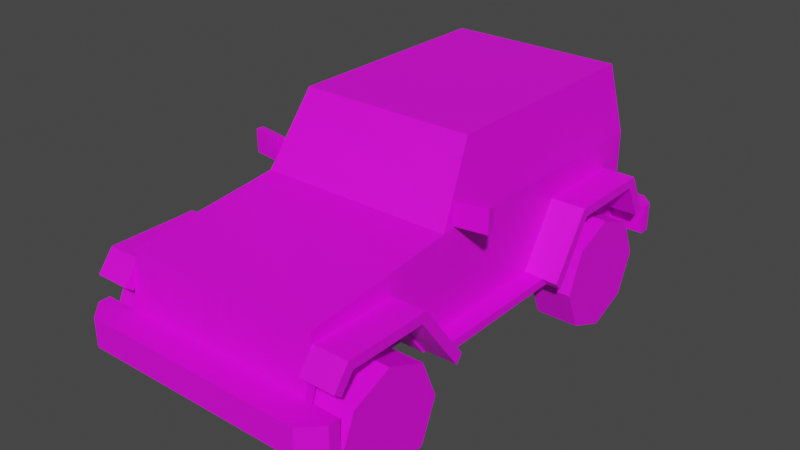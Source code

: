 # Source: Veh_SUV_03_Red.blend  (saved by Blender 2.90.8; exported with 4.5.12 LTS)
import bpy
from mathutils import Matrix  # noqa: F401  (used for matrix-valued properties, if any)

bpy.ops.wm.read_factory_settings(use_empty=True)
scene = bpy.context.scene
scene.name = 'Scene'

# ---- collections
col_collection = bpy.data.collections.new('Collection'); scene.collection.children.link(col_collection)

# ---- images (referenced by path relative to the original .blend; pixels are not part of the script)
import os
ASSET_DIR = os.environ.get("B2B_ASSET_DIR", "")  # directory of the original .blend (textures are referenced by path, not embedded)
HERE = os.path.dirname(os.path.abspath(__file__))  # packed textures are extracted next to this script under _unpacked/

def load_image(name, relpath, width, height, colorspace="sRGB"):
    """Load a texture the original file referenced (path relative to the .blend, or extracted next to this script)."""
    p = next((c for c in (os.path.join(HERE, relpath), os.path.join(ASSET_DIR, relpath)) if relpath and os.path.exists(c)), "")
    if p:
        img = bpy.data.images.load(p, check_existing=True)
        img.name = name
    else:  # same state as the original file: an image datablock whose file is absent (Cycles renders it pink)
        img = bpy.data.images.new(name, width, height)
        img.source = "FILE"
        img.filepath = "//" + (relpath or name)
    img.colorspace_settings.name = colorspace
    return img
img_city_vehicles_pallete_png = load_image('city_vehicles_pallete.png', 'city_vehicles_pallete.png', 1024, 1024, 'sRGB')

# ---- materials (node trees are filled in below, after node groups)
mat_material_001 = bpy.data.materials.new('Material.001')
mat_material_001.use_transparent_shadow = False

# ---- material node trees
mat_material_001.use_nodes = True; mat_material_001.node_tree.nodes.clear()
_N = mat_material_001.node_tree.nodes; _L = mat_material_001.node_tree.links
n0 = _N.new('ShaderNodeBsdfPrincipled'); n0.name = 'Principled BSDF'; n0.location = (10, 300)
n0.distribution = 'GGX'
n0.subsurface_method = 'BURLEY'
n0.inputs[3].default_value = 1.45
n0.inputs[27].default_value = (0.0, 0.0, 0.0, 1.0)
n0.inputs[28].default_value = 1.0
n1 = _N.new('ShaderNodeOutputMaterial'); n1.name = 'Material Output'; n1.location = (300, 300)
n2 = _N.new('ShaderNodeTexImage'); n2.name = 'Image Texture'; n2.location = (-331, 66)
n2.image = img_city_vehicles_pallete_png
n2.interpolation = 'Closest'
_L.new(n0.outputs[0], n1.inputs[0])
_L.new(n2.outputs[0], n0.inputs[0])
n1.is_active_output = True

# ---- world
world_world = bpy.data.worlds.new('World'); scene.world = world_world
world_world.use_nodes = True; world_world.node_tree.nodes.clear()
_N = world_world.node_tree.nodes; _L = world_world.node_tree.links
n0 = _N.new('ShaderNodeOutputWorld'); n0.name = 'World Output'; n0.location = (300, 300)
n1 = _N.new('ShaderNodeBackground'); n1.name = 'Background'; n1.location = (10, 300)
n1.inputs[0].default_value = (0.05088, 0.05088, 0.05088, 1.0)
_L.new(n1.outputs[0], n0.inputs[0])
n0.is_active_output = True
world_world.color = (0.05088, 0.05088, 0.05088)
world_world.use_sun_shadow = False
world_world.sun_shadow_jitter_overblur = 0.0

# ---- meshes
me_plane = bpy.data.meshes.new('Plane')
me_plane.from_pydata([(0.3329, 0.4029, 0.5672), (0.3329, -0.6639, 0.5672), (0.4412, -1.04, 0.6751), (0.4412, -1.076, 0.3014), (0.3991, 0.7483, 1.03), (0.4412, 0.9038, 0.3014), (0.4074, -0.335, 0.7731), (0.3685, -0.175, 1.034), (0.4368, 0.7739, 0.7772), (0.4412, 0.9038, 0.43), (0.4412, 1.01, 0.3014), (0.4412, 1.01, 0.43), (0.4412, -1.076, 0.4296), (0.4412, -1.208, 0.4296), (0.4412, -1.208, 0.3014), (0.5903, -1.076, 0.4296), (0.5903, -1.076, 0.3014), (0.5102, -1.208, 0.4296), (0.5903, -1.127, 0.4296), (0.5903, -1.127, 0.3014), (0.5102, -1.208, 0.3014), (0.238, -1.047, 0.6267), (0.238, -1.054, 0.5718), (0.2982, -1.061, 0.5349), (0.357, -1.055, 0.5706), (0.357, -1.047, 0.6299), (0.2982, -1.041, 0.6637), (0.4412, -0.6639, 0.5672), (0.3329, -0.4625, 0.3014), (0.4412, -0.4625, 0.3014), (0.3329, -1.076, 0.3014), (0.3329, 0.7387, 0.3014), (0.4412, 0.4029, 0.5672), (0.3329, 0.2316, 0.3014), (0.4412, 0.7387, 0.3014), (0.4412, 0.2316, 0.3014), (0.3329, 0.7387, 0.5088), (0.3329, 0.6803, 0.5672), (0.3329, -0.9549, 0.5672), (0.3329, -1.013, 0.5088), (0.4412, -1.013, 0.5088), (0.4412, -0.9549, 0.5672), (0.4412, 0.6803, 0.5672), (0.4412, 0.7387, 0.5088), (0.4412, 0.2204, 0.3014), (0.3991, 0.1906, 1.03), (0.4368, 0.1906, 0.7772), (0.3991, -0.1427, 1.03), (0.4368, -0.2978, 0.7772), (0.3947, -0.1594, 1.06), (0.4412, -0.3506, 0.7478), (0.3991, 0.2501, 1.03), (0.4368, 0.2501, 0.7772), (0.4068, 0.8992, 0.7772), (0.369, 0.8599, 1.03), (0.4412, 0.2204, 0.7478), (0.3947, 0.2204, 1.06), (0.4412, 0.9038, 0.7478), (0.3947, 0.8554, 1.06), (0.3211, -1.061, 0.5306), (0.2964, -1.065, 0.4919), (0.3211, -1.069, 0.474), (0.3471, -1.065, 0.4919), (0.5909, 0.9038, 0.3014), (0.5909, 0.9038, 0.43), (0.5333, 1.01, 0.3014), (0.5909, 0.9528, 0.3014), (0.5909, 0.9528, 0.43), (0.5333, 1.01, 0.43), (0.08427, -1.208, 0.4136), (0.08427, -1.208, 0.3199), (0.3471, -1.063, 0.5129), (0.2964, -1.063, 0.5129), (0.2069, -1.052, 0.5853), (0.02941, -1.041, 0.6624), (0.2069, -1.066, 0.4904), (0.2069, -1.041, 0.6624), (0.17, -1.041, 0.6624), (0.17, -1.05, 0.6027), (0.17, -1.066, 0.4904), (0.1464, -1.049, 0.6105), (0.1464, -1.066, 0.4904), (0.1464, -1.041, 0.6624), (0.1081, -1.046, 0.6282), (0.1081, -1.066, 0.4904), (0.1081, -1.041, 0.6624), (0.08423, -1.041, 0.6624), (0.08423, -1.045, 0.6386), (0.08423, -1.066, 0.4904), (0.0449, -1.041, 0.6624), (0.0449, -1.042, 0.6556), (0.0449, -1.067, 0.4904), (0.01791, -1.042, 0.6624), (0.01791, -1.067, 0.4904), (0.3933, 1.01, 0.4068), (0.3933, 1.01, 0.3254), (0.2744, 1.01, 0.3254), (0.2744, 1.01, 0.4068), (0.4064, 0.9038, 0.6869), (0.3118, 0.9038, 0.6869), (0.3118, 0.9038, 0.5597), (0.4064, 0.9038, 0.5597), (0.4064, 0.9038, 0.5906), (0.3118, 0.9038, 0.5906), (-0.3329, 0.4029, 0.5672), (-0.3329, -0.6639, 0.5672), (-0.4412, -1.04, 0.6751), (-0.4412, -1.076, 0.3014), (-0.3991, 0.7483, 1.03), (-0.4412, 0.9038, 0.3014), (-0.4074, -0.335, 0.7731), (-0.3685, -0.175, 1.034), (-0.4368, 0.7739, 0.7772), (0.0, -1.04, 0.6751), (0.0, -1.076, 0.3014), (0.0, 0.8554, 1.06), (0.0, 0.9038, 0.3014), (0.0, -0.3506, 0.7478), (0.0, -0.1594, 1.06), (0.0, 0.9038, 0.7478), (-0.4412, 0.9038, 0.43), (0.0, 0.9038, 0.43), (0.0, 1.01, 0.3014), (-0.4412, 1.01, 0.3014), (-0.4412, 1.01, 0.43), (0.0, 1.01, 0.43), (-0.4412, -1.076, 0.4296), (0.0, -1.076, 0.4296), (-0.4412, -1.208, 0.4296), (-0.4412, -1.208, 0.3014), (0.0, -1.208, 0.4296), (0.0, -1.208, 0.3014), (-0.5903, -1.076, 0.4296), (-0.5903, -1.076, 0.3014), (-0.5102, -1.208, 0.4296), (-0.5903, -1.127, 0.4296), (-0.5903, -1.127, 0.3014), (-0.5102, -1.208, 0.3014), (-0.238, -1.047, 0.6267), (-0.238, -1.054, 0.5718), (-0.2982, -1.061, 0.5349), (-0.357, -1.055, 0.5706), (-0.357, -1.047, 0.6299), (-0.2982, -1.041, 0.6637), (-0.4412, -0.6639, 0.5672), (-0.3329, -0.4625, 0.3014), (-0.4412, -0.4625, 0.3014), (-0.3329, -1.076, 0.3014), (-0.3329, 0.7387, 0.3014), (-0.4412, 0.4029, 0.5672), (-0.3329, 0.2316, 0.3014), (-0.4412, 0.7387, 0.3014), (-0.4412, 0.2316, 0.3014), (-0.3329, 0.7387, 0.5088), (-0.3329, 0.6803, 0.5672), (-0.3329, -0.9549, 0.5672), (-0.3329, -1.013, 0.5088), (-0.4412, -1.013, 0.5088), (-0.4412, -0.9549, 0.5672), (-0.4412, 0.6803, 0.5672), (-0.4412, 0.7387, 0.5088), (-0.4412, 0.2204, 0.3014), (-0.3991, 0.1906, 1.03), (-0.4368, 0.1906, 0.7772), (-0.3991, -0.1427, 1.03), (-0.4368, -0.2978, 0.7772), (0.0, -0.175, 1.034), (0.0, -0.335, 0.7731), (-0.3947, -0.1594, 1.06), (-0.4412, -0.3506, 0.7478), (-0.3991, 0.2501, 1.03), (-0.4368, 0.2501, 0.7772), (-0.4068, 0.8992, 0.7772), (-0.369, 0.8599, 1.03), (-0.4412, 0.2204, 0.7478), (-0.3947, 0.2204, 1.06), (-0.4412, 0.9038, 0.7478), (-0.3947, 0.8554, 1.06), (0.0, 0.8992, 0.7772), (0.0, 0.8599, 1.03), (-0.3211, -1.061, 0.5306), (-0.2964, -1.065, 0.4919), (-0.3211, -1.069, 0.474), (-0.3471, -1.065, 0.4919), (-0.5909, 0.9038, 0.3014), (-0.5909, 0.9038, 0.43), (-0.5333, 1.01, 0.3014), (-0.5909, 0.9528, 0.3014), (-0.5909, 0.9528, 0.43), (-0.5333, 1.01, 0.43), (0.0, -1.208, 0.4136), (0.0, -1.208, 0.3199), (-0.08427, -1.208, 0.4136), (-0.08427, -1.208, 0.3199), (-0.3471, -1.063, 0.5129), (-0.2964, -1.063, 0.5129), (0.0, -1.042, 0.6624), (0.0, -1.067, 0.4904), (-0.2069, -1.052, 0.5853), (-0.02941, -1.041, 0.6624), (-0.2069, -1.066, 0.4904), (-0.2069, -1.041, 0.6624), (-0.17, -1.041, 0.6624), (-0.17, -1.05, 0.6027), (-0.17, -1.066, 0.4904), (-0.1464, -1.049, 0.6105), (-0.1464, -1.066, 0.4904), (-0.1464, -1.041, 0.6624), (-0.1081, -1.046, 0.6282), (-0.1081, -1.066, 0.4904), (-0.1081, -1.041, 0.6624), (-0.08423, -1.041, 0.6624), (-0.08423, -1.045, 0.6386), (-0.08423, -1.066, 0.4904), (-0.0449, -1.041, 0.6624), (-0.0449, -1.042, 0.6556), (-0.0449, -1.067, 0.4904), (-0.01791, -1.042, 0.6624), (-0.01791, -1.067, 0.4904), (-0.4064, 0.9038, 0.6869), (-0.3118, 0.9038, 0.6869), (-0.3118, 0.9038, 0.5597), (-0.4064, 0.9038, 0.5597), (-0.4064, 0.9038, 0.5906), (-0.3118, 0.9038, 0.5906), (0.4414, -1.034, 0.6265), (0.5967, -1.034, 0.6265), (0.4414, -0.6427, 0.6265), (0.5967, -0.6427, 0.6265), (0.4414, -0.4387, 0.3553), (0.5284, -0.4354, 0.3531), (0.4414, -1.105, 0.5354), (0.5967, -1.105, 0.5354), (0.4414, 0.3696, 0.6265), (0.5967, 0.3696, 0.6265), (0.4414, 0.7646, 0.6265), (0.5967, 0.7646, 0.6265), (0.4414, 0.8587, 0.4446), (0.5967, 0.8587, 0.4446), (0.4414, 0.1981, 0.3585), (0.5284, 0.1946, 0.356), (0.5967, -0.4354, 0.3531), (0.5967, 0.1919, 0.356), (0.5326, 0.3696, 0.6265), (0.5326, -0.6427, 0.6265), (0.4414, -1.013, 0.584), (0.5967, -1.013, 0.584), (0.4414, -0.6639, 0.584), (0.5967, -0.6639, 0.584), (0.4414, -0.4598, 0.3127), (0.5284, -0.4631, 0.3148), (0.4414, -1.072, 0.5092), (0.5967, -1.072, 0.5092), (0.4414, 0.3929, 0.584), (0.5967, 0.3929, 0.584), (0.4414, 0.7387, 0.584), (0.5967, 0.7387, 0.584), (0.4414, 0.8209, 0.4251), (0.5967, 0.8209, 0.4251), (0.4414, 0.2214, 0.3161), (0.5284, 0.2249, 0.3187), (0.5967, -0.4631, 0.3148), (0.5967, 0.2249, 0.3187), (0.5326, 0.3929, 0.584), (0.5326, -0.6639, 0.584), (-0.4414, -1.034, 0.6265), (-0.5967, -1.034, 0.6265), (-0.4414, -0.6427, 0.6265), (-0.5967, -0.6427, 0.6265), (-0.4414, -0.4387, 0.3553), (-0.5284, -0.4354, 0.3531), (-0.4414, -1.105, 0.5354), (-0.5967, -1.105, 0.5354), (-0.4414, 0.3696, 0.6265), (-0.5967, 0.3696, 0.6265), (-0.4414, 0.7646, 0.6265), (-0.5967, 0.7646, 0.6265), (-0.4414, 0.8587, 0.4446), (-0.5967, 0.8587, 0.4446), (-0.4414, 0.1981, 0.3585), (-0.5284, 0.1946, 0.356), (-0.5967, -0.4354, 0.3531), (-0.5967, 0.1919, 0.356), (-0.5326, 0.3696, 0.6265), (-0.5326, -0.6427, 0.6265), (-0.4414, -1.013, 0.584), (-0.5967, -1.013, 0.584), (-0.4414, -0.6639, 0.584), (-0.5967, -0.6639, 0.584), (-0.4414, -0.4598, 0.3127), (-0.5284, -0.4631, 0.3148), (-0.4414, -1.072, 0.5092), (-0.5967, -1.072, 0.5092), (-0.4414, 0.3929, 0.584), (-0.5967, 0.3929, 0.584), (-0.4414, 0.7387, 0.584), (-0.5967, 0.7387, 0.584), (-0.4414, 0.8209, 0.4251), (-0.5967, 0.8209, 0.4251), (-0.4414, 0.2214, 0.3161), (-0.5284, 0.2249, 0.3187), (-0.5967, -0.4631, 0.3148), (-0.5967, 0.2249, 0.3187), (-0.5326, 0.3929, 0.584), (-0.5326, -0.6639, 0.584), (-0.09045, 0.8974, 0.552), (-0.09045, 0.8974, 0.7178), (-0.09045, 0.9191, 0.552), (-0.09045, 0.9191, 0.7178), (0.09045, 0.8974, 0.552), (0.09045, 0.8974, 0.7178), (0.09045, 0.9191, 0.552), (0.09045, 0.9191, 0.7178), (-6.795e-09, 1.074, 0.6177), (-0.2498, 0.9182, 0.6177), (-0.2498, 1.074, 0.6177), (-0.1766, 0.9182, 0.441), (-0.1766, 1.074, 0.441), (3.126e-08, 0.9182, 0.3679), (2.298e-08, 1.074, 0.3679), (0.1766, 0.9182, 0.441), (0.1766, 1.074, 0.441), (0.2498, 0.9182, 0.6177), (0.2498, 1.074, 0.6177), (0.1766, 0.9182, 0.7943), (0.1766, 1.074, 0.7943), (-2.036e-08, 0.9182, 0.8675), (-2.863e-08, 1.074, 0.8675), (-0.1766, 0.9182, 0.7943), (-0.1766, 1.074, 0.7943), (-1.846e-09, 0.9182, 0.6177), (-0.1028, 1.074, 0.5149), (-0.1454, 1.074, 0.6177), (6.147e-09, 1.074, 0.4723), (0.1028, 1.074, 0.5149), (0.1454, 1.074, 0.6177), (0.1028, 1.074, 0.7205), (-1.685e-08, 1.074, 0.7631), (-0.1028, 1.074, 0.7205), (0.444, -0.3021, 0.7639), (0.444, -0.3021, 0.8669), (0.4392, -0.2702, 0.7639), (0.4392, -0.2702, 0.8669), (0.5853, -0.2808, 0.7639), (0.5853, -0.2808, 0.8669), (0.5805, -0.2489, 0.7639), (0.5805, -0.2489, 0.8669), (-0.444, -0.3021, 0.7639), (-0.444, -0.3021, 0.8669), (-0.4392, -0.2702, 0.7639), (-0.4392, -0.2702, 0.8669), (-0.5853, -0.2808, 0.7639), (-0.5853, -0.2808, 0.8669), (-0.5805, -0.2489, 0.7639), (-0.5805, -0.2489, 0.8669)], [], [(5, 34, 31, 33, 35, 44, 29, 28, 30, 114, 116), (54, 53, 178, 179), (2, 50, 117, 113), (6, 7, 166, 167), (57, 9, 101, 102, 98, 99, 119), (49, 56, 58, 115, 118), (47, 48, 46, 45), (125, 11, 94, 97), (5, 116, 122, 10), (121, 9, 11, 125), (14, 13, 130, 190, 69, 70, 191, 131), (114, 30, 3, 14, 131), (12, 127, 130, 13), (12, 13, 17, 18, 15), (3, 12, 15, 16), (14, 3, 16, 19, 20), (16, 15, 18, 19), (17, 20, 19, 18), (13, 14, 20, 17), (113, 74, 89, 86, 85, 82, 77, 76, 73, 22, 21, 26, 25, 2), (26, 21, 22, 23, 24, 25), (27, 1, 28, 29), (41, 38, 1, 27), (2, 12, 3, 40, 41, 27, 29, 44, 55, 50), (28, 1, 38, 39, 30), (33, 0, 32, 35), (32, 0, 37, 42), (31, 36, 37, 0, 33), (30, 39, 40, 3), (42, 37, 36, 43), (40, 39, 38, 41), (43, 36, 31, 34), (55, 44, 35, 32, 42, 43, 34, 5, 9, 57), (51, 52, 8, 4), (7, 6, 50, 49), (6, 167, 117, 50), (166, 7, 49, 118), (48, 47, 49, 50), (47, 45, 56, 49), (46, 48, 50, 55), (45, 46, 55, 56), (4, 8, 57, 58), (8, 52, 55, 57), (51, 4, 58, 56), (52, 51, 56, 55), (53, 54, 58, 57), (54, 179, 115, 58), (178, 53, 57, 119), (127, 60, 72, 59, 71, 62, 12, 2, 25, 24, 23, 22, 73, 75, 79, 81, 84, 88, 91, 93, 197), (12, 62, 61, 60, 127), (61, 62, 71, 59, 72, 60), (5, 10, 65, 66, 63), (64, 63, 66, 67), (9, 5, 63, 64), (11, 9, 64, 67, 68), (65, 68, 67, 66), (10, 11, 68, 65), (191, 70, 69, 190), (197, 93, 92, 196), (196, 92, 74, 113), (73, 76, 77, 78), (78, 77, 82, 80), (78, 79, 75, 73), (80, 82, 85, 83), (80, 81, 79, 78), (83, 85, 86, 87), (83, 84, 81, 80), (87, 88, 84, 83), (87, 86, 89, 90), (90, 89, 74), (90, 91, 88, 87), (92, 93, 91, 90, 74), (119, 99, 103, 100, 101, 9, 121), (97, 94, 95, 96), (96, 95, 10, 122, 125, 97), (10, 95, 94, 11), (100, 103, 102, 101), (102, 103, 99, 98), (109, 116, 114, 147, 145, 146, 161, 152, 150, 148, 151), (173, 179, 178, 172), (106, 113, 117, 169), (110, 167, 166, 111), (176, 119, 220, 219, 223, 222, 120), (168, 118, 115, 177, 175), (164, 162, 163, 165), (109, 123, 122, 116), (121, 125, 124, 120), (129, 131, 191, 193, 192, 190, 130, 128), (114, 131, 129, 107, 147), (126, 128, 130, 127), (126, 132, 135, 134, 128), (107, 133, 132, 126), (129, 137, 136, 133, 107), (133, 136, 135, 132), (134, 135, 136, 137), (128, 134, 137, 129), (113, 106, 142, 143, 138, 139, 198, 201, 202, 207, 210, 211, 214, 199), (143, 142, 141, 140, 139, 138), (144, 146, 145, 105), (158, 144, 105, 155), (106, 169, 174, 161, 146, 144, 158, 157, 107, 126), (145, 147, 156, 155, 105), (150, 152, 149, 104), (149, 159, 154, 104), (148, 150, 104, 154, 153), (147, 107, 157, 156), (159, 160, 153, 154), (157, 158, 155, 156), (160, 151, 148, 153), (174, 176, 120, 109, 151, 160, 159, 149, 152, 161), (170, 108, 112, 171), (111, 168, 169, 110), (110, 169, 117, 167), (166, 118, 168, 111), (165, 169, 168, 164), (164, 168, 175, 162), (163, 174, 169, 165), (162, 175, 174, 163), (108, 177, 176, 112), (112, 176, 174, 171), (170, 175, 177, 108), (171, 174, 175, 170), (172, 176, 177, 173), (173, 177, 115, 179), (178, 119, 176, 172), (127, 197, 218, 216, 213, 209, 206, 204, 200, 198, 139, 140, 141, 142, 106, 126, 183, 194, 180, 195, 181), (126, 127, 181, 182, 183), (182, 181, 195, 180, 194, 183), (109, 184, 187, 186, 123), (185, 188, 187, 184), (120, 185, 184, 109), (124, 189, 188, 185, 120), (186, 187, 188, 189), (123, 186, 189, 124), (191, 190, 192, 193), (197, 196, 217, 218), (196, 113, 199, 217), (198, 203, 202, 201), (203, 205, 207, 202), (203, 198, 200, 204), (205, 208, 210, 207), (205, 203, 204, 206), (208, 212, 211, 210), (208, 205, 206, 209), (212, 208, 209, 213), (212, 215, 214, 211), (215, 199, 214), (215, 212, 213, 216), (217, 199, 215, 216, 218), (119, 121, 120, 222, 221, 224, 220), (123, 124, 125, 122), (221, 222, 223, 224), (223, 219, 220, 224), (225, 226, 228, 244, 227), (244, 228, 241, 230), (226, 225, 231, 232), (233, 243, 234, 236, 235), (235, 236, 238, 237), (243, 233, 239, 240), (230, 240, 239, 229), (234, 243, 240, 242), (227, 244, 230, 229), (245, 247, 264, 248, 246), (264, 250, 261, 248), (246, 252, 251, 245), (253, 255, 256, 254, 263), (255, 257, 258, 256), (263, 260, 259, 253), (250, 249, 259, 260), (254, 262, 260, 263), (247, 249, 250, 264), (225, 227, 247, 245), (228, 226, 246, 248), (230, 241, 261, 250), (227, 229, 249, 247), (232, 231, 251, 252), (231, 225, 245, 251), (226, 232, 252, 246), (233, 235, 255, 253), (236, 234, 254, 256), (237, 238, 258, 257), (238, 236, 256, 258), (235, 237, 257, 255), (239, 233, 253, 259), (234, 242, 262, 254), (240, 230, 250, 260), (229, 239, 259, 249), (241, 228, 248, 261), (242, 240, 260, 262), (265, 267, 284, 268, 266), (284, 270, 281, 268), (266, 272, 271, 265), (273, 275, 276, 274, 283), (275, 277, 278, 276), (283, 280, 279, 273), (270, 269, 279, 280), (274, 282, 280, 283), (267, 269, 270, 284), (285, 286, 288, 304, 287), (304, 288, 301, 290), (286, 285, 291, 292), (293, 303, 294, 296, 295), (295, 296, 298, 297), (303, 293, 299, 300), (290, 300, 299, 289), (294, 303, 300, 302), (287, 304, 290, 289), (265, 285, 287, 267), (268, 288, 286, 266), (270, 290, 301, 281), (267, 287, 289, 269), (272, 292, 291, 271), (271, 291, 285, 265), (266, 286, 292, 272), (273, 293, 295, 275), (276, 296, 294, 274), (277, 297, 298, 278), (278, 298, 296, 276), (275, 295, 297, 277), (279, 299, 293, 273), (274, 294, 302, 282), (280, 300, 290, 270), (269, 289, 299, 279), (281, 301, 288, 268), (282, 302, 300, 280), (305, 306, 308, 307), (311, 312, 310, 309), (307, 311, 309, 305), (312, 308, 306, 310), (313, 331, 332), (314, 315, 317, 316), (313, 333, 331), (316, 317, 319, 318), (313, 334, 333), (318, 319, 321, 320), (313, 335, 334), (320, 321, 323, 322), (313, 336, 335), (322, 323, 325, 324), (313, 337, 336), (324, 325, 327, 326), (313, 338, 337), (326, 327, 329, 328), (313, 332, 338), (328, 329, 315, 314), (328, 314, 330), (316, 318, 330), (326, 328, 330), (324, 326, 330), (314, 316, 330), (322, 324, 330), (320, 322, 330), (318, 320, 330), (332, 331, 317, 315), (331, 333, 319, 317), (333, 334, 321, 319), (334, 335, 323, 321), (335, 336, 325, 323), (336, 337, 327, 325), (337, 338, 329, 327), (338, 332, 315, 329), (339, 340, 342, 341), (341, 342, 346, 345), (345, 346, 344, 343), (343, 344, 340, 339), (341, 345, 343, 339), (346, 342, 340, 344), (347, 349, 350, 348), (349, 353, 354, 350), (353, 351, 352, 354), (351, 347, 348, 352), (349, 347, 351, 353), (354, 352, 348, 350)])
_uv = me_plane.uv_layers.new(name='UVMap')
_uv.uv.foreach_set('vector', [0.2491, 0.05353, 0.2491, 0.05402, 0.2488, 0.05402, 0.2488, 0.05552, 0.2491, 0.05552, 0.2491, 0.05555, 0.2491, 0.05757, 0.2488, 0.05757, 0.2488, 0.05938, 0.2478, 0.05938, 0.2478, 0.05353, 0.1097, 0.04039, 0.1107, 0.04023, 0.1107, 0.04194, 0.1097, 0.04194, 0.2509, 0.8839, 0.2552, 0.8839, 0.2552, 0.8867, 0.2509, 0.8867, 0.122, 0.04265, 0.1208, 0.04249, 0.1208, 0.04094, 0.122, 0.04094, 0.2405, 0.8854, 0.2425, 0.8854, 0.2417, 0.8856, 0.2415, 0.8856, 0.2409, 0.8856, 0.2409, 0.8862, 0.2405, 0.8882, 0.1482, 0.04871, 0.1482, 0.0453, 0.1482, 0.0396, 0.1518, 0.0396, 0.1518, 0.04871, 0.1178, 0.0347, 0.1189, 0.03405, 0.1189, 0.0361, 0.1178, 0.0361, 0.1548, 0.02856, 0.1548, 0.02603, 0.1549, 0.0263, 0.1549, 0.02699, 0.2491, 0.05353, 0.2478, 0.05353, 0.2478, 0.05322, 0.2491, 0.05322, 0.1561, 0.02889, 0.1561, 0.03143, 0.1555, 0.03143, 0.1555, 0.02889, 0.1544, 0.02616, 0.1524, 0.02616, 0.1524, 0.01925, 0.1527, 0.01925, 0.1527, 0.02057, 0.1541, 0.02057, 0.1541, 0.01925, 0.1544, 0.01925, 0.2478, 0.05938, 0.2488, 0.05938, 0.2491, 0.05938, 0.2491, 0.05977, 0.2478, 0.05977, 0.1524, 0.01359, 0.1524, 0.0205, 0.1504, 0.0205, 0.1504, 0.01359, 0.1524, 0.01359, 0.1504, 0.01359, 0.1504, 0.01251, 0.1516, 0.01125, 0.1524, 0.01125, 0.1486, 0.03796, 0.1492, 0.03796, 0.1492, 0.03872, 0.1486, 0.03872, 0.2491, 0.05977, 0.2491, 0.05938, 0.2495, 0.05938, 0.2495, 0.05953, 0.2493, 0.05977, 0.1591, 0.05307, 0.1571, 0.05307, 0.1571, 0.05226, 0.1591, 0.05226, 0.157, 0.05101, 0.159, 0.05101, 0.1591, 0.05226, 0.1571, 0.05226, 0.1524, 0.02616, 0.1544, 0.02616, 0.1544, 0.02724, 0.1524, 0.02724, 0.2425, 0.8882, 0.2426, 0.8884, 0.2426, 0.8885, 0.2426, 0.8887, 0.2426, 0.8889, 0.2426, 0.8891, 0.2426, 0.8893, 0.2426, 0.8895, 0.2431, 0.8895, 0.2431, 0.8897, 0.2428, 0.8897, 0.2426, 0.8901, 0.2428, 0.8904, 0.2425, 0.891, 0.9847, 0.5226, 0.9871, 0.5188, 0.9906, 0.5188, 0.993, 0.5226, 0.9907, 0.5264, 0.9869, 0.5264, 0.2574, 0.06537, 0.2571, 0.06537, 0.2571, 0.06467, 0.2574, 0.06467, 0.2515, 0.06388, 0.2518, 0.06388, 0.2518, 0.06474, 0.2515, 0.06474, 0.2531, 0.8718, 0.2547, 0.8715, 0.2555, 0.8715, 0.2542, 0.8719, 0.2538, 0.8723, 0.2538, 0.8741, 0.2555, 0.8754, 0.2555, 0.8797, 0.2527, 0.8797, 0.2527, 0.8761, 0.2567, 0.05907, 0.2559, 0.05847, 0.2559, 0.05761, 0.256, 0.05744, 0.2567, 0.05725, 0.2555, 0.0652, 0.2555, 0.0644, 0.2558, 0.0644, 0.2558, 0.0652, 0.2566, 0.06005, 0.2563, 0.06005, 0.2563, 0.05923, 0.2566, 0.05923, 0.2575, 0.06317, 0.2568, 0.06317, 0.2567, 0.063, 0.2567, 0.06218, 0.2575, 0.06167, 0.2509, 0.06447, 0.2509, 0.06509, 0.2506, 0.06509, 0.2506, 0.06447, 0.2566, 0.05923, 0.2563, 0.05923, 0.2563, 0.05907, 0.2566, 0.05907, 0.2506, 0.06509, 0.2509, 0.06509, 0.2509, 0.06527, 0.2506, 0.06527, 0.2578, 0.05725, 0.2575, 0.05725, 0.2575, 0.05665, 0.2578, 0.05665, 0.2527, 0.8797, 0.2555, 0.8797, 0.2555, 0.8797, 0.2538, 0.8808, 0.2538, 0.8825, 0.2542, 0.8829, 0.2555, 0.8829, 0.2555, 0.8839, 0.2547, 0.8839, 0.2527, 0.8839, 0.1178, 0.03635, 0.1189, 0.03635, 0.1189, 0.03855, 0.1178, 0.03844, 0.2554, 0.889, 0.2571, 0.8893, 0.2573, 0.8895, 0.2552, 0.8892, 0.2571, 0.8893, 0.2571, 0.8867, 0.2573, 0.8867, 0.2573, 0.8895, 0.2554, 0.8867, 0.2554, 0.889, 0.2552, 0.8892, 0.2552, 0.8867, 0.2525, 0.8764, 0.2509, 0.8774, 0.2507, 0.8773, 0.2527, 0.8761, 0.2509, 0.8774, 0.2509, 0.8795, 0.2507, 0.8797, 0.2507, 0.8773, 0.2525, 0.8795, 0.2525, 0.8764, 0.2527, 0.8761, 0.2527, 0.8797, 0.2509, 0.8795, 0.2525, 0.8795, 0.2527, 0.8797, 0.2507, 0.8797, 0.1553, 0.0382, 0.1576, 0.03843, 0.1578, 0.0396, 0.155, 0.03916, 0.1576, 0.03843, 0.1576, 0.03373, 0.1578, 0.03346, 0.1578, 0.0396, 0.1553, 0.03373, 0.1553, 0.0382, 0.155, 0.03916, 0.155, 0.03346, 0.1576, 0.03373, 0.1553, 0.03373, 0.155, 0.03346, 0.1578, 0.03346, 0.1401, 0.04204, 0.1379, 0.04238, 0.1376, 0.04215, 0.1404, 0.04173, 0.1379, 0.04238, 0.1379, 0.04569, 0.1376, 0.04569, 0.1376, 0.04215, 0.1401, 0.04569, 0.1401, 0.04204, 0.1404, 0.04173, 0.1404, 0.04569, 0.244, 0.8882, 0.2437, 0.89, 0.2435, 0.89, 0.2434, 0.8902, 0.2435, 0.8904, 0.2437, 0.8904, 0.244, 0.891, 0.2425, 0.891, 0.2428, 0.8904, 0.2432, 0.8904, 0.2434, 0.8901, 0.2431, 0.8897, 0.2431, 0.8895, 0.2437, 0.8895, 0.2437, 0.8893, 0.2437, 0.8891, 0.2437, 0.8889, 0.2437, 0.8887, 0.2437, 0.8885, 0.2437, 0.8883, 0.2437, 0.8882, 0.244, 0.891, 0.2437, 0.8904, 0.2438, 0.8902, 0.2437, 0.89, 0.244, 0.8882, 0.8767, 0.5825, 0.876, 0.5836, 0.8751, 0.5836, 0.8744, 0.5825, 0.8751, 0.5816, 0.876, 0.5816, 0.2491, 0.05353, 0.2491, 0.05322, 0.2494, 0.05322, 0.2495, 0.05339, 0.2495, 0.05353, 0.1575, 0.03902, 0.1575, 0.03828, 0.1578, 0.03828, 0.1578, 0.03902, 0.1443, 0.0491, 0.1435, 0.0491, 0.1435, 0.04824, 0.1443, 0.04824, 0.1555, 0.03143, 0.1561, 0.03143, 0.1561, 0.03229, 0.1559, 0.03229, 0.1555, 0.03196, 0.1581, 0.03829, 0.1581, 0.03903, 0.1578, 0.03902, 0.1578, 0.03828, 0.1555, 0.02603, 0.1548, 0.02603, 0.1548, 0.0255, 0.1555, 0.0255, 0.5101, 0.06491, 0.5101, 0.06647, 0.5084, 0.06647, 0.5084, 0.06491, 0.1241, 0.04577, 0.1241, 0.04663, 0.1158, 0.04663, 0.1158, 0.04577, 0.2426, 0.8882, 0.2426, 0.8883, 0.2426, 0.8884, 0.2425, 0.8882, 0.1195, 0.0557, 0.1158, 0.0557, 0.1158, 0.05393, 0.1187, 0.05393, 0.243, 0.8893, 0.2426, 0.8893, 0.2426, 0.8891, 0.2429, 0.8891, 0.1187, 0.05393, 0.1241, 0.05393, 0.1241, 0.0557, 0.1195, 0.0557, 0.1183, 0.0528, 0.1158, 0.0528, 0.1158, 0.05096, 0.1174, 0.05096, 0.2429, 0.8891, 0.2437, 0.8891, 0.2437, 0.8893, 0.243, 0.8893, 0.2428, 0.8889, 0.2426, 0.8889, 0.2426, 0.8887, 0.2427, 0.8887, 0.1174, 0.05096, 0.1241, 0.05096, 0.1241, 0.0528, 0.1183, 0.0528, 0.2427, 0.8887, 0.2437, 0.8887, 0.2437, 0.8889, 0.2428, 0.8889, 0.1169, 0.04981, 0.1158, 0.04981, 0.1158, 0.04793, 0.1161, 0.04793, 0.2426, 0.8885, 0.2426, 0.8885, 0.2426, 0.8884, 0.1161, 0.04793, 0.1241, 0.04793, 0.1241, 0.04981, 0.1169, 0.04981, 0.2426, 0.8883, 0.2437, 0.8883, 0.2437, 0.8885, 0.2426, 0.8885, 0.2426, 0.8884, 0.2405, 0.8882, 0.2409, 0.8862, 0.2415, 0.8862, 0.2417, 0.8862, 0.2417, 0.8856, 0.2425, 0.8854, 0.2425, 0.8882, 0.5063, 0.03494, 0.5063, 0.03273, 0.5078, 0.03273, 0.5078, 0.03494, 0.1554, 0.02699, 0.1554, 0.0263, 0.1555, 0.02603, 0.1555, 0.02856, 0.1548, 0.02856, 0.1549, 0.02699, 0.1555, 0.02603, 0.1554, 0.0263, 0.1549, 0.0263, 0.1548, 0.02603, 0.8793, 0.5561, 0.8774, 0.5561, 0.8774, 0.5504, 0.8793, 0.5504, 0.9119, 0.5631, 0.9119, 0.567, 0.908, 0.567, 0.908, 0.5631, 0.2465, 0.05353, 0.2478, 0.05353, 0.2478, 0.05938, 0.2468, 0.05938, 0.2468, 0.05757, 0.2465, 0.05757, 0.2465, 0.05555, 0.2465, 0.05552, 0.2468, 0.05552, 0.2468, 0.05402, 0.2465, 0.05402, 0.1097, 0.04349, 0.1097, 0.04194, 0.1107, 0.04194, 0.1107, 0.04365, 0.2509, 0.8895, 0.2509, 0.8867, 0.2552, 0.8867, 0.2552, 0.8895, 0.122, 0.03923, 0.122, 0.04094, 0.1208, 0.04094, 0.1208, 0.0394, 0.2405, 0.891, 0.2405, 0.8882, 0.2409, 0.8901, 0.2409, 0.8907, 0.2415, 0.8907, 0.2417, 0.8907, 0.2425, 0.891, 0.1553, 0.04871, 0.1518, 0.04871, 0.1518, 0.0396, 0.1553, 0.0396, 0.1553, 0.0453, 0.1146, 0.03518, 0.1146, 0.03378, 0.1157, 0.03378, 0.1157, 0.03583, 0.2465, 0.05353, 0.2465, 0.05322, 0.2478, 0.05322, 0.2478, 0.05353, 0.1561, 0.02889, 0.1555, 0.02889, 0.1555, 0.02636, 0.1561, 0.02636, 0.1544, 0.01233, 0.1544, 0.01925, 0.1541, 0.01925, 0.1541, 0.01793, 0.1527, 0.01793, 0.1527, 0.01925, 0.1524, 0.01925, 0.1524, 0.01233, 0.2478, 0.05938, 0.2478, 0.05977, 0.2465, 0.05977, 0.2465, 0.05938, 0.2468, 0.05938, 0.1524, 0.02741, 0.1504, 0.02741, 0.1504, 0.0205, 0.1524, 0.0205, 0.1524, 0.02741, 0.1524, 0.02975, 0.1516, 0.02975, 0.1504, 0.0285, 0.1504, 0.02741, 0.1423, 0.0388, 0.1423, 0.03804, 0.143, 0.03804, 0.143, 0.0388, 0.2465, 0.05977, 0.2463, 0.05977, 0.2461, 0.05953, 0.2461, 0.05938, 0.2465, 0.05938, 0.1591, 0.04894, 0.1591, 0.04975, 0.1571, 0.04975, 0.1571, 0.04894, 0.1571, 0.05101, 0.1571, 0.04975, 0.1591, 0.04975, 0.1591, 0.05101, 0.1524, 0.01233, 0.1524, 0.01125, 0.1544, 0.01125, 0.1544, 0.01233, 0.2425, 0.8882, 0.2425, 0.8854, 0.2428, 0.886, 0.2426, 0.8863, 0.2428, 0.8867, 0.2431, 0.8867, 0.2431, 0.8869, 0.2426, 0.8869, 0.2426, 0.8871, 0.2426, 0.8873, 0.2426, 0.8875, 0.2426, 0.8877, 0.2426, 0.8879, 0.2426, 0.888, 0.9847, 0.4845, 0.9869, 0.4807, 0.9907, 0.4807, 0.993, 0.4845, 0.9906, 0.4883, 0.9871, 0.4883, 0.2579, 0.05966, 0.2579, 0.05895, 0.2582, 0.05895, 0.2582, 0.05966, 0.2542, 0.06526, 0.2542, 0.0644, 0.2545, 0.0644, 0.2545, 0.06526, 0.2484, 0.8837, 0.2479, 0.8794, 0.2479, 0.8758, 0.2507, 0.8758, 0.2507, 0.8801, 0.249, 0.8814, 0.249, 0.8832, 0.2494, 0.8835, 0.2507, 0.8839, 0.2499, 0.8839, 0.2517, 0.06207, 0.2517, 0.06388, 0.2511, 0.06369, 0.2509, 0.06352, 0.2509, 0.06266, 0.2528, 0.0644, 0.2531, 0.0644, 0.2531, 0.0652, 0.2528, 0.0652, 0.2485, 0.06473, 0.2485, 0.06391, 0.2489, 0.06391, 0.2489, 0.06473, 0.2575, 0.06317, 0.2575, 0.06467, 0.2567, 0.06416, 0.2567, 0.06335, 0.2568, 0.06317, 0.2582, 0.05895, 0.2579, 0.05895, 0.2579, 0.05834, 0.2582, 0.05834, 0.2485, 0.06391, 0.2485, 0.06374, 0.2489, 0.06374, 0.2489, 0.06391, 0.2579, 0.05834, 0.2579, 0.05816, 0.2582, 0.05816, 0.2582, 0.05834, 0.2489, 0.06473, 0.2489, 0.06533, 0.2485, 0.06533, 0.2485, 0.06473, 0.2479, 0.8758, 0.2479, 0.8715, 0.2499, 0.8715, 0.2507, 0.8715, 0.2507, 0.8726, 0.2494, 0.8726, 0.249, 0.8729, 0.249, 0.8747, 0.2507, 0.8757, 0.2507, 0.8758, 0.1146, 0.03353, 0.1146, 0.03144, 0.1157, 0.03133, 0.1157, 0.03353, 0.2554, 0.8844, 0.2552, 0.8842, 0.2573, 0.8839, 0.2571, 0.8842, 0.2571, 0.8842, 0.2573, 0.8839, 0.2573, 0.8867, 0.2571, 0.8867, 0.2554, 0.8867, 0.2552, 0.8867, 0.2552, 0.8842, 0.2554, 0.8844, 0.2477, 0.8791, 0.2479, 0.8794, 0.246, 0.8782, 0.2461, 0.8781, 0.2461, 0.8781, 0.246, 0.8782, 0.246, 0.8758, 0.2461, 0.876, 0.2477, 0.876, 0.2479, 0.8758, 0.2479, 0.8794, 0.2477, 0.8791, 0.2461, 0.876, 0.246, 0.8758, 0.2479, 0.8758, 0.2477, 0.876, 0.1485, 0.02322, 0.1482, 0.02226, 0.151, 0.02183, 0.1508, 0.02299, 0.1508, 0.02299, 0.151, 0.02183, 0.151, 0.02796, 0.1508, 0.0277, 0.1485, 0.0277, 0.1482, 0.02796, 0.1482, 0.02226, 0.1485, 0.02322, 0.1508, 0.0277, 0.151, 0.02796, 0.1482, 0.02796, 0.1485, 0.0277, 0.1401, 0.04934, 0.1404, 0.04965, 0.1376, 0.04924, 0.1379, 0.049, 0.1379, 0.049, 0.1376, 0.04924, 0.1376, 0.04569, 0.1379, 0.04569, 0.1401, 0.04569, 0.1404, 0.04569, 0.1404, 0.04965, 0.1401, 0.04934, 0.244, 0.8882, 0.2437, 0.8882, 0.2437, 0.8881, 0.2437, 0.8879, 0.2437, 0.8877, 0.2437, 0.8875, 0.2437, 0.8873, 0.2437, 0.8871, 0.2437, 0.8869, 0.2431, 0.8869, 0.2431, 0.8867, 0.2434, 0.8863, 0.2432, 0.886, 0.2428, 0.886, 0.2425, 0.8854, 0.244, 0.8854, 0.2437, 0.886, 0.2435, 0.886, 0.2434, 0.8862, 0.2435, 0.8863, 0.2437, 0.8863, 0.244, 0.8854, 0.244, 0.8882, 0.2437, 0.8863, 0.2438, 0.8862, 0.2437, 0.886, 0.8767, 0.5574, 0.876, 0.5583, 0.8751, 0.5583, 0.8744, 0.5574, 0.8751, 0.5563, 0.876, 0.5563, 0.2465, 0.05353, 0.2461, 0.05353, 0.2461, 0.05339, 0.2462, 0.05322, 0.2465, 0.05322, 0.1446, 0.04876, 0.1449, 0.04876, 0.1449, 0.0495, 0.1446, 0.0495, 0.1404, 0.04817, 0.1404, 0.04903, 0.1396, 0.04903, 0.1396, 0.04817, 0.1555, 0.02636, 0.1555, 0.02583, 0.1559, 0.0255, 0.1561, 0.0255, 0.1561, 0.02636, 0.1452, 0.04949, 0.1449, 0.0495, 0.1449, 0.04876, 0.1452, 0.04876, 0.1555, 0.0311, 0.1555, 0.03163, 0.1548, 0.03163, 0.1548, 0.0311, 0.5101, 0.06491, 0.5084, 0.06491, 0.5084, 0.06335, 0.5101, 0.06335, 0.1241, 0.04577, 0.1158, 0.04577, 0.1158, 0.04491, 0.1241, 0.04491, 0.2426, 0.8882, 0.2425, 0.8882, 0.2426, 0.888, 0.2426, 0.8881, 0.1195, 0.03585, 0.1187, 0.03762, 0.1158, 0.03762, 0.1158, 0.03585, 0.243, 0.8871, 0.2429, 0.8873, 0.2426, 0.8873, 0.2426, 0.8871, 0.1187, 0.03762, 0.1195, 0.03585, 0.1241, 0.03585, 0.1241, 0.03762, 0.1183, 0.03875, 0.1174, 0.04058, 0.1158, 0.04058, 0.1158, 0.03875, 0.2429, 0.8873, 0.243, 0.8871, 0.2437, 0.8871, 0.2437, 0.8873, 0.2428, 0.8875, 0.2427, 0.8877, 0.2426, 0.8877, 0.2426, 0.8875, 0.1174, 0.04058, 0.1183, 0.03875, 0.1241, 0.03875, 0.1241, 0.04058, 0.2427, 0.8877, 0.2428, 0.8875, 0.2437, 0.8875, 0.2437, 0.8877, 0.1169, 0.04173, 0.1161, 0.04362, 0.1158, 0.04362, 0.1158, 0.04173, 0.2426, 0.8879, 0.2426, 0.888, 0.2426, 0.8879, 0.1161, 0.04362, 0.1169, 0.04173, 0.1241, 0.04173, 0.1241, 0.04362, 0.2426, 0.8881, 0.2426, 0.888, 0.2426, 0.8879, 0.2437, 0.8879, 0.2437, 0.8881, 0.2405, 0.8882, 0.2425, 0.8882, 0.2425, 0.891, 0.2417, 0.8907, 0.2417, 0.8901, 0.2415, 0.8901, 0.2409, 0.8901, 0.1555, 0.0311, 0.1548, 0.0311, 0.1548, 0.02856, 0.1555, 0.02856, 0.8793, 0.5936, 0.8793, 0.5993, 0.8774, 0.5993, 0.8774, 0.5936, 0.9119, 0.5964, 0.908, 0.5964, 0.908, 0.5926, 0.9119, 0.5926, 0.1604, 0.04245, 0.1596, 0.04245, 0.1596, 0.04037, 0.1599, 0.04037, 0.1604, 0.04037, 0.1609, 0.04037, 0.1612, 0.04037, 0.1612, 0.04179, 0.1609, 0.04179, 0.1436, 0.05388, 0.1436, 0.0547, 0.1431, 0.0547, 0.1431, 0.05388, 0.1604, 0.03708, 0.1599, 0.03708, 0.1595, 0.03708, 0.1595, 0.03499, 0.1604, 0.03499, 0.1589, 0.03942, 0.1597, 0.03942, 0.1597, 0.04037, 0.1589, 0.04037, 0.1468, 0.05332, 0.1473, 0.05332, 0.1473, 0.05484, 0.1468, 0.05486, 0.1601, 0.04828, 0.1601, 0.04494, 0.1606, 0.04493, 0.1606, 0.0483, 0.1465, 0.05332, 0.1468, 0.05332, 0.1468, 0.05486, 0.1465, 0.05486, 0.1604, 0.04037, 0.1609, 0.04037, 0.1609, 0.04179, 0.1604, 0.04178, 0.1505, 0.05504, 0.1505, 0.05319, 0.1509, 0.05319, 0.1513, 0.05319, 0.1513, 0.05504, 0.16, 0.05382, 0.16, 0.05509, 0.1597, 0.05509, 0.1597, 0.05382, 0.1438, 0.04844, 0.1442, 0.04844, 0.1442, 0.04927, 0.1438, 0.04927, 0.1612, 0.03837, 0.1612, 0.0402, 0.1604, 0.0402, 0.1604, 0.03837, 0.1607, 0.03837, 0.1424, 0.0547, 0.1416, 0.0547, 0.1416, 0.05388, 0.1424, 0.05388, 0.1584, 0.04037, 0.1585, 0.03894, 0.1589, 0.03893, 0.1589, 0.04037, 0.1601, 0.05194, 0.1597, 0.05193, 0.1597, 0.04832, 0.1601, 0.0483, 0.1581, 0.04037, 0.1581, 0.03894, 0.1585, 0.03894, 0.1584, 0.04037, 0.1605, 0.05382, 0.1605, 0.0551, 0.16, 0.05509, 0.16, 0.05382, 0.1568, 0.03351, 0.1568, 0.03559, 0.1566, 0.03547, 0.1566, 0.03362, 0.157, 0.05049, 0.1576, 0.04851, 0.1578, 0.04869, 0.1572, 0.05045, 0.1609, 0.04179, 0.1612, 0.04179, 0.1612, 0.042, 0.1609, 0.042, 0.1568, 0.03559, 0.1554, 0.03667, 0.1552, 0.03656, 0.1566, 0.03547, 0.1441, 0.0512, 0.1441, 0.05038, 0.1443, 0.05038, 0.1443, 0.0512, 0.1563, 0.03314, 0.1568, 0.03351, 0.1566, 0.03362, 0.1562, 0.03331, 0.1576, 0.04851, 0.1582, 0.0483, 0.1582, 0.04851, 0.1578, 0.04869, 0.1568, 0.04095, 0.1568, 0.04304, 0.1566, 0.04291, 0.1566, 0.04107, 0.1442, 0.04812, 0.1438, 0.04606, 0.1441, 0.04614, 0.1444, 0.04795, 0.1441, 0.05038, 0.1441, 0.04956, 0.1443, 0.04956, 0.1443, 0.05038, 0.1452, 0.04844, 0.1442, 0.04812, 0.1444, 0.04795, 0.1453, 0.04823, 0.1568, 0.04304, 0.1559, 0.04354, 0.1558, 0.04334, 0.1566, 0.04291, 0.1554, 0.04004, 0.1568, 0.04095, 0.1566, 0.04107, 0.1552, 0.04017, 0.1438, 0.04606, 0.1451, 0.04488, 0.1453, 0.04502, 0.1441, 0.04614, 0.1606, 0.05206, 0.1606, 0.04872, 0.1608, 0.04857, 0.1608, 0.05222, 0.1554, 0.03667, 0.1554, 0.04004, 0.1552, 0.04017, 0.1552, 0.03656, 0.158, 0.05198, 0.157, 0.05049, 0.1572, 0.05045, 0.1582, 0.0519, 0.1465, 0.05486, 0.1468, 0.05486, 0.1468, 0.05503, 0.1465, 0.05503, 0.1596, 0.04452, 0.1596, 0.04245, 0.1601, 0.04245, 0.1604, 0.04245, 0.1604, 0.04452, 0.1584, 0.04663, 0.1585, 0.04804, 0.1581, 0.04804, 0.1581, 0.04663, 0.1415, 0.0547, 0.141, 0.0547, 0.141, 0.05388, 0.1415, 0.05388, 0.1604, 0.03708, 0.1604, 0.03918, 0.1595, 0.03918, 0.1595, 0.03708, 0.1599, 0.03708, 0.14, 0.05388, 0.14, 0.05482, 0.1392, 0.05482, 0.1392, 0.05388, 0.1459, 0.05332, 0.1459, 0.05486, 0.1455, 0.05484, 0.1455, 0.05332, 0.1604, 0.03501, 0.1608, 0.03499, 0.1608, 0.03837, 0.1604, 0.03835, 0.1463, 0.05332, 0.1463, 0.05486, 0.1459, 0.05486, 0.1459, 0.05332, 0.1589, 0.04663, 0.1589, 0.04803, 0.1585, 0.04804, 0.1584, 0.04663, 0.1545, 0.05319, 0.1553, 0.05319, 0.1553, 0.05505, 0.155, 0.05505, 0.1545, 0.05505, 0.1573, 0.05513, 0.157, 0.05513, 0.157, 0.05386, 0.1573, 0.05386, 0.1475, 0.05227, 0.1475, 0.05145, 0.1479, 0.05145, 0.1479, 0.05227, 0.1553, 0.05319, 0.1558, 0.05319, 0.1562, 0.05319, 0.1562, 0.05503, 0.1553, 0.05503, 0.141, 0.05388, 0.141, 0.0547, 0.1402, 0.0547, 0.1402, 0.05388, 0.1586, 0.05367, 0.1591, 0.05367, 0.1591, 0.05512, 0.1586, 0.0551, 0.1606, 0.0483, 0.1606, 0.05194, 0.1601, 0.05193, 0.1601, 0.04832, 0.1582, 0.05367, 0.1586, 0.05367, 0.1586, 0.0551, 0.1582, 0.0551, 0.1578, 0.05513, 0.1573, 0.05513, 0.1573, 0.05386, 0.1578, 0.05385, 0.1552, 0.04316, 0.1549, 0.04305, 0.1549, 0.0412, 0.1552, 0.04109, 0.1568, 0.03818, 0.1571, 0.03822, 0.1576, 0.03999, 0.1574, 0.04016, 0.1585, 0.04804, 0.1585, 0.04825, 0.1581, 0.04825, 0.1581, 0.04804, 0.1552, 0.04109, 0.1549, 0.0412, 0.1535, 0.04012, 0.1537, 0.04001, 0.1493, 0.04982, 0.1495, 0.04982, 0.1495, 0.05065, 0.1493, 0.05065, 0.1547, 0.04354, 0.1545, 0.04337, 0.1549, 0.04305, 0.1552, 0.04316, 0.1574, 0.04016, 0.1576, 0.03999, 0.1581, 0.04016, 0.158, 0.04037, 0.1552, 0.03573, 0.1549, 0.0356, 0.1549, 0.03377, 0.1552, 0.03363, 0.1572, 0.03346, 0.1574, 0.03363, 0.1571, 0.03544, 0.1568, 0.03552, 0.1493, 0.049, 0.1495, 0.049, 0.1495, 0.04982, 0.1493, 0.04982, 0.1582, 0.03314, 0.1583, 0.03335, 0.1574, 0.03363, 0.1572, 0.03346, 0.1552, 0.03363, 0.1549, 0.03377, 0.1541, 0.03334, 0.1542, 0.03314, 0.1537, 0.03664, 0.1535, 0.03651, 0.1549, 0.0356, 0.1552, 0.03573, 0.1568, 0.03552, 0.1571, 0.03544, 0.1583, 0.03656, 0.1581, 0.0367, 0.1606, 0.04509, 0.1608, 0.04493, 0.1608, 0.04857, 0.1606, 0.04842, 0.1537, 0.04001, 0.1535, 0.04012, 0.1535, 0.03651, 0.1537, 0.03664, 0.1579, 0.0367, 0.1581, 0.03677, 0.1571, 0.03822, 0.1568, 0.03818, 0.1463, 0.05486, 0.1463, 0.05503, 0.1459, 0.05503, 0.1459, 0.05486, 0.8159, 0.1277, 0.8159, 0.1198, 0.8169, 0.1198, 0.8169, 0.1277, 0.8159, 0.1355, 0.8159, 0.1277, 0.8169, 0.1277, 0.8169, 0.1355, 0.8159, 0.1198, 0.8159, 0.1113, 0.8169, 0.1113, 0.8169, 0.1198, 0.8159, 0.1113, 0.8159, 0.1027, 0.8169, 0.1027, 0.8169, 0.1113, 0.2539, 0.05256, 0.2542, 0.05318, 0.2537, 0.05318, 0.121, 0.05521, 0.1203, 0.05521, 0.1203, 0.0544, 0.121, 0.0544, 0.2539, 0.05256, 0.2546, 0.05281, 0.2542, 0.05318, 0.1262, 0.05331, 0.1269, 0.05331, 0.1269, 0.05413, 0.1262, 0.05413, 0.2539, 0.05256, 0.2546, 0.0523, 0.2546, 0.05281, 0.1262, 0.05413, 0.1269, 0.05413, 0.1269, 0.05495, 0.1262, 0.05495, 0.2539, 0.05256, 0.2542, 0.05193, 0.2546, 0.0523, 0.1174, 0.0544, 0.1181, 0.0544, 0.1181, 0.05521, 0.1174, 0.05521, 0.2539, 0.05256, 0.2537, 0.05193, 0.2542, 0.05193, 0.1174, 0.05521, 0.1181, 0.05521, 0.1181, 0.05604, 0.1174, 0.05604, 0.2539, 0.05256, 0.2533, 0.0523, 0.2537, 0.05193, 0.1203, 0.05604, 0.1196, 0.05604, 0.1196, 0.05522, 0.1203, 0.05522, 0.2539, 0.05256, 0.2533, 0.05281, 0.2533, 0.0523, 0.1203, 0.05522, 0.1196, 0.05522, 0.1196, 0.0544, 0.1203, 0.0544, 0.2539, 0.05256, 0.2537, 0.05318, 0.2533, 0.05281, 0.121, 0.05604, 0.1203, 0.05604, 0.1203, 0.05521, 0.121, 0.05521, 0.1238, 0.05378, 0.1232, 0.0544, 0.1227, 0.05333, 0.1223, 0.0544, 0.1217, 0.05377, 0.1227, 0.05333, 0.1238, 0.0529, 0.1238, 0.05378, 0.1227, 0.05333, 0.1232, 0.05227, 0.1238, 0.0529, 0.1227, 0.05333, 0.1232, 0.0544, 0.1223, 0.0544, 0.1227, 0.05333, 0.1223, 0.05226, 0.1232, 0.05227, 0.1227, 0.05333, 0.1217, 0.05288, 0.1223, 0.05226, 0.1227, 0.05333, 0.1217, 0.05377, 0.1217, 0.05288, 0.1227, 0.05333, 0.1204, 0.05395, 0.1209, 0.05395, 0.1211, 0.0544, 0.1202, 0.0544, 0.1209, 0.05395, 0.1212, 0.05359, 0.1217, 0.05377, 0.1211, 0.0544, 0.1212, 0.05359, 0.1212, 0.05307, 0.1217, 0.05289, 0.1217, 0.05377, 0.1212, 0.05307, 0.1209, 0.05271, 0.1211, 0.05226, 0.1217, 0.05289, 0.1209, 0.05271, 0.1204, 0.05271, 0.1202, 0.05226, 0.1211, 0.05226, 0.1204, 0.05271, 0.12, 0.05307, 0.1196, 0.05289, 0.1202, 0.05226, 0.12, 0.05307, 0.12, 0.05359, 0.1196, 0.05377, 0.1196, 0.05289, 0.12, 0.05359, 0.1204, 0.05395, 0.1202, 0.0544, 0.1196, 0.05377, 0.1563, 0.03627, 0.1563, 0.03681, 0.1562, 0.03681, 0.1562, 0.03627, 0.9507, 0.5129, 0.9501, 0.5129, 0.9501, 0.5121, 0.9507, 0.5121, 0.1568, 0.03627, 0.1568, 0.03681, 0.1567, 0.03681, 0.1567, 0.03627, 0.1597, 0.02483, 0.1592, 0.02484, 0.1592, 0.0241, 0.1597, 0.02409, 0.148, 0.043, 0.148, 0.04224, 0.1482, 0.04224, 0.1482, 0.043, 0.148, 0.04224, 0.148, 0.04149, 0.1482, 0.04149, 0.1482, 0.04224, 0.1565, 0.03627, 0.1567, 0.03627, 0.1567, 0.03681, 0.1565, 0.03681, 0.9507, 0.4916, 0.9507, 0.4924, 0.9502, 0.4924, 0.9502, 0.4916, 0.1563, 0.03627, 0.1565, 0.03627, 0.1565, 0.03681, 0.1563, 0.03681, 0.1597, 0.0432, 0.1597, 0.04395, 0.1591, 0.04394, 0.1591, 0.04319, 0.1567, 0.02763, 0.1569, 0.02763, 0.1569, 0.02838, 0.1567, 0.02838, 0.1428, 0.04204, 0.143, 0.04204, 0.143, 0.0428, 0.1428, 0.0428])
me_plane.materials.append(mat_material_001)
me_plane.use_remesh_fix_poles = True
me_plane.use_remesh_preserve_attributes = False
me_plane.use_mirror_vertex_groups = False
me_plane.update()
me_plane_006 = bpy.data.meshes.new('Plane.006')
me_plane_006.from_pydata([(0.4073, -0.8362, 0.2503), (0.5967, -0.8362, 0.2503), (0.4073, -0.5864, 0.2503), (0.5967, -0.5864, 0.2503), (0.4073, -0.6596, 0.07363), (0.5967, -0.6596, 0.07363), (0.4073, -0.8362, 0.0004614), (0.5967, -0.8362, 0.0004614), (0.4073, -1.013, 0.07363), (0.5967, -1.013, 0.07363), (0.4073, -1.086, 0.2503), (0.5967, -1.086, 0.2503), (0.4073, -1.013, 0.4269), (0.5967, -1.013, 0.4269), (0.4073, -0.8362, 0.5001), (0.5967, -0.8362, 0.5001), (0.4073, -0.6596, 0.4269), (0.5967, -0.6596, 0.4269), (0.5967, -0.7334, 0.1474), (0.5967, -0.6908, 0.2503), (0.5967, -0.8362, 0.1048), (0.5967, -0.939, 0.1474), (0.5967, -0.9816, 0.2503), (0.5967, -0.939, 0.3531), (0.5967, -0.8362, 0.3957), (0.5967, -0.7334, 0.3531)], [], [(0, 2, 4), (1, 18, 19), (2, 3, 5, 4), (0, 4, 6), (1, 20, 18), (4, 5, 7, 6), (0, 6, 8), (1, 21, 20), (6, 7, 9, 8), (0, 8, 10), (1, 22, 21), (8, 9, 11, 10), (0, 10, 12), (1, 23, 22), (10, 11, 13, 12), (0, 12, 14), (1, 24, 23), (12, 13, 15, 14), (0, 14, 16), (1, 25, 24), (14, 15, 17, 16), (0, 16, 2), (1, 19, 25), (16, 17, 3, 2), (19, 18, 5, 3), (18, 20, 7, 5), (20, 21, 9, 7), (21, 22, 11, 9), (22, 23, 13, 11), (23, 24, 15, 13), (24, 25, 17, 15), (25, 19, 3, 17)])
_uv = me_plane_006.uv_layers.new(name='UVMap')
_uv.uv.foreach_set('vector', [0.1185, 0.05119, 0.118, 0.05012, 0.1189, 0.05012, 0.2561, 0.05042, 0.2558, 0.04979, 0.2563, 0.04979, 0.1122, 0.05419, 0.1113, 0.05419, 0.1113, 0.05336, 0.1122, 0.05336, 0.1185, 0.05119, 0.1189, 0.05012, 0.1196, 0.05075, 0.2561, 0.05042, 0.2555, 0.05016, 0.2558, 0.04979, 0.1136, 0.05352, 0.1128, 0.05352, 0.1128, 0.05269, 0.1136, 0.05269, 0.1185, 0.05119, 0.1196, 0.05075, 0.1196, 0.05163, 0.2561, 0.05042, 0.2555, 0.05067, 0.2555, 0.05016, 0.1136, 0.05269, 0.1128, 0.05269, 0.1128, 0.05188, 0.1136, 0.05188, 0.1185, 0.05119, 0.1196, 0.05163, 0.1189, 0.05226, 0.2561, 0.05042, 0.2558, 0.05104, 0.2555, 0.05067, 0.1136, 0.05514, 0.1128, 0.05514, 0.1128, 0.05438, 0.1136, 0.05438, 0.1185, 0.05119, 0.1189, 0.05226, 0.118, 0.05226, 0.2561, 0.05042, 0.2563, 0.05104, 0.2558, 0.05104, 0.1136, 0.05438, 0.1128, 0.05438, 0.1128, 0.05352, 0.1136, 0.05352, 0.1185, 0.05119, 0.118, 0.05226, 0.1174, 0.05163, 0.2561, 0.05042, 0.2567, 0.05067, 0.2563, 0.05104, 0.123, 0.04981, 0.1222, 0.04981, 0.1222, 0.04899, 0.123, 0.04899, 0.1185, 0.05119, 0.1174, 0.05163, 0.1174, 0.05075, 0.2561, 0.05042, 0.2567, 0.05016, 0.2567, 0.05067, 0.123, 0.04899, 0.1222, 0.04899, 0.1222, 0.04817, 0.123, 0.04817, 0.1185, 0.05119, 0.1174, 0.05075, 0.118, 0.05012, 0.2561, 0.05042, 0.2563, 0.04979, 0.2567, 0.05016, 0.1122, 0.055, 0.1113, 0.055, 0.1113, 0.05419, 0.1122, 0.05419, 0.123, 0.05057, 0.1225, 0.05057, 0.1223, 0.05012, 0.1232, 0.05012, 0.1225, 0.05057, 0.1221, 0.05093, 0.1217, 0.05075, 0.1223, 0.05012, 0.1221, 0.05093, 0.1221, 0.05145, 0.1217, 0.05164, 0.1217, 0.05075, 0.1221, 0.05145, 0.1225, 0.05181, 0.1223, 0.05226, 0.1217, 0.05164, 0.1225, 0.05181, 0.123, 0.05181, 0.1232, 0.05226, 0.1223, 0.05226, 0.123, 0.05181, 0.1234, 0.05145, 0.1238, 0.05163, 0.1232, 0.05226, 0.1234, 0.05145, 0.1234, 0.05093, 0.1238, 0.05075, 0.1238, 0.05163, 0.1234, 0.05093, 0.123, 0.05057, 0.1232, 0.05012, 0.1238, 0.05075])
me_plane_006.materials.append(mat_material_001)
me_plane_006.use_remesh_fix_poles = True
me_plane_006.use_remesh_preserve_attributes = False
me_plane_006.use_mirror_vertex_groups = False
me_plane_006.update()
me_plane_007 = bpy.data.meshes.new('Plane.007')
me_plane_007.from_pydata([(-0.4073, -0.8362, 0.2503), (-0.5967, -0.8362, 0.2503), (-0.4073, -0.5864, 0.2503), (-0.5967, -0.5864, 0.2503), (-0.4073, -0.6596, 0.07363), (-0.5967, -0.6596, 0.07363), (-0.4073, -0.8362, 0.0004614), (-0.5967, -0.8362, 0.0004615), (-0.4073, -1.013, 0.07363), (-0.5967, -1.013, 0.07363), (-0.4073, -1.086, 0.2503), (-0.5967, -1.086, 0.2503), (-0.4073, -1.013, 0.4269), (-0.5967, -1.013, 0.4269), (-0.4073, -0.8362, 0.5001), (-0.5967, -0.8362, 0.5001), (-0.4073, -0.6596, 0.4269), (-0.5967, -0.6596, 0.4269), (-0.5967, -0.7334, 0.1474), (-0.5967, -0.6908, 0.2503), (-0.5967, -0.8362, 0.1048), (-0.5967, -0.939, 0.1474), (-0.5967, -0.9816, 0.2503), (-0.5967, -0.939, 0.3531), (-0.5967, -0.8362, 0.3957), (-0.5967, -0.7334, 0.3531)], [], [(0, 4, 2), (1, 19, 18), (2, 4, 5, 3), (0, 6, 4), (1, 18, 20), (4, 6, 7, 5), (0, 8, 6), (1, 20, 21), (6, 8, 9, 7), (0, 10, 8), (1, 21, 22), (8, 10, 11, 9), (0, 12, 10), (1, 22, 23), (10, 12, 13, 11), (0, 14, 12), (1, 23, 24), (12, 14, 15, 13), (0, 16, 14), (1, 24, 25), (14, 16, 17, 15), (0, 2, 16), (1, 25, 19), (16, 2, 3, 17), (19, 3, 5, 18), (18, 5, 7, 20), (20, 7, 9, 21), (21, 9, 11, 22), (22, 11, 13, 23), (23, 13, 15, 24), (24, 15, 17, 25), (25, 17, 3, 19)])
_uv = me_plane_007.uv_layers.new(name='UVMap')
_uv.uv.foreach_set('vector', [0.1115, 0.05229, 0.1126, 0.05274, 0.1119, 0.05336, 0.2427, 0.05152, 0.2424, 0.05089, 0.2429, 0.05089, 0.1092, 0.05419, 0.1092, 0.05336, 0.11, 0.05336, 0.11, 0.05419, 0.1115, 0.05229, 0.1126, 0.05185, 0.1126, 0.05274, 0.2427, 0.05152, 0.2429, 0.05089, 0.2433, 0.05126, 0.1238, 0.05497, 0.1238, 0.05415, 0.1247, 0.05415, 0.1247, 0.05497, 0.1115, 0.05229, 0.1119, 0.05122, 0.1126, 0.05185, 0.2427, 0.05152, 0.2433, 0.05126, 0.2433, 0.05177, 0.1238, 0.05415, 0.1238, 0.05334, 0.1247, 0.05334, 0.1247, 0.05415, 0.1115, 0.05229, 0.1111, 0.05122, 0.1119, 0.05122, 0.2427, 0.05152, 0.2433, 0.05177, 0.2429, 0.05214, 0.1255, 0.04954, 0.1255, 0.04877, 0.1264, 0.04877, 0.1264, 0.04954, 0.1115, 0.05229, 0.1104, 0.05185, 0.1111, 0.05122, 0.2427, 0.05152, 0.2429, 0.05214, 0.2424, 0.05214, 0.1255, 0.04877, 0.1255, 0.04792, 0.1264, 0.04792, 0.1264, 0.04877, 0.1115, 0.05229, 0.1104, 0.05274, 0.1104, 0.05185, 0.2427, 0.05152, 0.2424, 0.05214, 0.2421, 0.05177, 0.1248, 0.04817, 0.1248, 0.04899, 0.1239, 0.04899, 0.1239, 0.04817, 0.1115, 0.05229, 0.1111, 0.05336, 0.1104, 0.05274, 0.2427, 0.05152, 0.2421, 0.05177, 0.2421, 0.05126, 0.1248, 0.04899, 0.1248, 0.04981, 0.1239, 0.04981, 0.1239, 0.04899, 0.1115, 0.05229, 0.1119, 0.05336, 0.1111, 0.05336, 0.2427, 0.05152, 0.2421, 0.05126, 0.2424, 0.05089, 0.1092, 0.055, 0.1092, 0.05419, 0.11, 0.05419, 0.11, 0.055, 0.1091, 0.05167, 0.1089, 0.05122, 0.1098, 0.05122, 0.1096, 0.05167, 0.1096, 0.05167, 0.1098, 0.05122, 0.1104, 0.05185, 0.11, 0.05203, 0.11, 0.05203, 0.1104, 0.05185, 0.1104, 0.05274, 0.11, 0.05255, 0.11, 0.05255, 0.1104, 0.05274, 0.1098, 0.05336, 0.1096, 0.05291, 0.1096, 0.05291, 0.1098, 0.05336, 0.1089, 0.05336, 0.1091, 0.05291, 0.1091, 0.05291, 0.1089, 0.05336, 0.1083, 0.05274, 0.1087, 0.05255, 0.1087, 0.05255, 0.1083, 0.05274, 0.1083, 0.05185, 0.1087, 0.05203, 0.1087, 0.05203, 0.1083, 0.05185, 0.1089, 0.05122, 0.1091, 0.05167])
me_plane_007.materials.append(mat_material_001)
me_plane_007.use_remesh_fix_poles = True
me_plane_007.use_remesh_preserve_attributes = False
me_plane_007.use_mirror_vertex_groups = False
me_plane_007.update()
me_plane_008 = bpy.data.meshes.new('Plane.008')
me_plane_008.from_pydata([(0.4073, 0.5523, 0.2503), (0.5967, 0.5523, 0.2503), (0.4073, 0.8021, 0.2503), (0.5967, 0.8021, 0.2503), (0.4073, 0.7289, 0.07363), (0.5967, 0.7289, 0.07363), (0.4073, 0.5523, 0.0004614), (0.5967, 0.5523, 0.0004614), (0.4073, 0.3757, 0.07363), (0.5967, 0.3757, 0.07363), (0.4073, 0.3025, 0.2503), (0.5967, 0.3025, 0.2503), (0.4073, 0.3757, 0.4269), (0.5967, 0.3757, 0.4269), (0.4073, 0.5523, 0.5001), (0.5967, 0.5523, 0.5001), (0.4073, 0.7289, 0.4269), (0.5967, 0.7289, 0.4269), (0.5967, 0.6551, 0.1474), (0.5967, 0.6977, 0.2503), (0.5967, 0.5523, 0.1048), (0.5967, 0.4495, 0.1474), (0.5967, 0.4069, 0.2503), (0.5967, 0.4495, 0.3531), (0.5967, 0.5523, 0.3957), (0.5967, 0.6551, 0.3531)], [], [(0, 2, 4), (1, 18, 19), (2, 3, 5, 4), (0, 4, 6), (1, 20, 18), (4, 5, 7, 6), (0, 6, 8), (1, 21, 20), (6, 7, 9, 8), (0, 8, 10), (1, 22, 21), (8, 9, 11, 10), (0, 10, 12), (1, 23, 22), (10, 11, 13, 12), (0, 12, 14), (1, 24, 23), (12, 13, 15, 14), (0, 14, 16), (1, 25, 24), (14, 15, 17, 16), (0, 16, 2), (1, 19, 25), (16, 17, 3, 2), (19, 18, 5, 3), (18, 20, 7, 5), (20, 21, 9, 7), (21, 22, 11, 9), (22, 23, 13, 11), (23, 24, 15, 13), (24, 25, 17, 15), (25, 19, 3, 17)])
_uv = me_plane_008.uv_layers.new(name='UVMap')
_uv.uv.foreach_set('vector', [0.1206, 0.05119, 0.1211, 0.05012, 0.1217, 0.05075, 0.2565, 0.04633, 0.2559, 0.04607, 0.2563, 0.04571, 0.1113, 0.05419, 0.1104, 0.05419, 0.1104, 0.05336, 0.1113, 0.05336, 0.1206, 0.05119, 0.1217, 0.05075, 0.1217, 0.05163, 0.2565, 0.04633, 0.2559, 0.04659, 0.2559, 0.04607, 0.1155, 0.05451, 0.1146, 0.05451, 0.1146, 0.05368, 0.1155, 0.05368, 0.1206, 0.05119, 0.1217, 0.05163, 0.1211, 0.05226, 0.2565, 0.04633, 0.2563, 0.04695, 0.2559, 0.04659, 0.1155, 0.05368, 0.1146, 0.05368, 0.1146, 0.05287, 0.1155, 0.05287, 0.1206, 0.05119, 0.1211, 0.05226, 0.1202, 0.05226, 0.2565, 0.04633, 0.2568, 0.04695, 0.2563, 0.04695, 0.1168, 0.0552, 0.1159, 0.0552, 0.1159, 0.05443, 0.1168, 0.05443, 0.1206, 0.05119, 0.1202, 0.05226, 0.1196, 0.05163, 0.2565, 0.04633, 0.2572, 0.04659, 0.2568, 0.04695, 0.1168, 0.05443, 0.1159, 0.05443, 0.1159, 0.05358, 0.1168, 0.05358, 0.1206, 0.05119, 0.1196, 0.05163, 0.1196, 0.05075, 0.2565, 0.04633, 0.2572, 0.04607, 0.2572, 0.04659, 0.1128, 0.05025, 0.1136, 0.05025, 0.1136, 0.05107, 0.1128, 0.05107, 0.1206, 0.05119, 0.1196, 0.05075, 0.1202, 0.05012, 0.2565, 0.04633, 0.2568, 0.04571, 0.2572, 0.04607, 0.1128, 0.05107, 0.1136, 0.05107, 0.1136, 0.05188, 0.1128, 0.05188, 0.1206, 0.05119, 0.1202, 0.05012, 0.1211, 0.05012, 0.2565, 0.04633, 0.2563, 0.04571, 0.2568, 0.04571, 0.1113, 0.055, 0.1104, 0.055, 0.1104, 0.05419, 0.1113, 0.05419, 0.123, 0.04648, 0.1226, 0.04685, 0.1222, 0.04666, 0.1228, 0.04603, 0.1226, 0.04685, 0.1226, 0.04736, 0.1222, 0.04755, 0.1222, 0.04666, 0.1226, 0.04736, 0.123, 0.04773, 0.1228, 0.04817, 0.1222, 0.04755, 0.123, 0.04773, 0.1235, 0.04773, 0.1237, 0.04817, 0.1228, 0.04817, 0.1235, 0.04773, 0.1238, 0.04736, 0.1243, 0.04755, 0.1237, 0.04817, 0.1238, 0.04736, 0.1238, 0.04685, 0.1243, 0.04666, 0.1243, 0.04755, 0.1238, 0.04685, 0.1235, 0.04648, 0.1237, 0.04603, 0.1243, 0.04666, 0.1235, 0.04648, 0.123, 0.04648, 0.1228, 0.04603, 0.1237, 0.04603])
me_plane_008.materials.append(mat_material_001)
me_plane_008.use_remesh_fix_poles = True
me_plane_008.use_remesh_preserve_attributes = False
me_plane_008.use_mirror_vertex_groups = False
me_plane_008.update()
me_plane_009 = bpy.data.meshes.new('Plane.009')
me_plane_009.from_pydata([(-0.4073, 0.5523, 0.2503), (-0.5967, 0.5523, 0.2503), (-0.4073, 0.8021, 0.2503), (-0.5967, 0.8021, 0.2503), (-0.4073, 0.7289, 0.07363), (-0.5967, 0.7289, 0.07363), (-0.4073, 0.5523, 0.0004614), (-0.5967, 0.5523, 0.0004615), (-0.4073, 0.3757, 0.07363), (-0.5967, 0.3757, 0.07363), (-0.4073, 0.3025, 0.2503), (-0.5967, 0.3025, 0.2503), (-0.4073, 0.3757, 0.4269), (-0.5967, 0.3757, 0.4269), (-0.4073, 0.5523, 0.5001), (-0.5967, 0.5523, 0.5001), (-0.4073, 0.7289, 0.4269), (-0.5967, 0.7289, 0.4269), (-0.5967, 0.6551, 0.1474), (-0.5967, 0.6977, 0.2503), (-0.5967, 0.5523, 0.1048), (-0.5967, 0.4495, 0.1474), (-0.5967, 0.4069, 0.2503), (-0.5967, 0.4495, 0.3531), (-0.5967, 0.5523, 0.3957), (-0.5967, 0.6551, 0.3531)], [], [(0, 4, 2), (1, 19, 18), (2, 4, 5, 3), (0, 6, 4), (1, 18, 20), (4, 6, 7, 5), (0, 8, 6), (1, 20, 21), (6, 8, 9, 7), (0, 10, 8), (1, 21, 22), (8, 10, 11, 9), (0, 12, 10), (1, 22, 23), (10, 12, 13, 11), (0, 14, 12), (1, 23, 24), (12, 14, 15, 13), (0, 16, 14), (1, 24, 25), (14, 16, 17, 15), (0, 2, 16), (1, 25, 19), (16, 2, 3, 17), (19, 3, 5, 18), (18, 5, 7, 20), (20, 7, 9, 21), (21, 9, 11, 22), (22, 11, 13, 23), (23, 13, 15, 24), (24, 15, 17, 25), (25, 17, 3, 19)])
_uv = me_plane_009.uv_layers.new(name='UVMap')
_uv.uv.foreach_set('vector', [0.1185, 0.05333, 0.1196, 0.05377, 0.1189, 0.0544, 0.2481, 0.05103, 0.2484, 0.05041, 0.2488, 0.05077, 0.1092, 0.05417, 0.1092, 0.055, 0.1083, 0.055, 0.1083, 0.05417, 0.1185, 0.05333, 0.1196, 0.05289, 0.1196, 0.05377, 0.2481, 0.05103, 0.2488, 0.05077, 0.2488, 0.05129, 0.1138, 0.05451, 0.1138, 0.05368, 0.1146, 0.05368, 0.1146, 0.05451, 0.1185, 0.05333, 0.1189, 0.05226, 0.1196, 0.05289, 0.2481, 0.05103, 0.2488, 0.05129, 0.2484, 0.05165, 0.1138, 0.05368, 0.1138, 0.05287, 0.1146, 0.05287, 0.1146, 0.05368, 0.1185, 0.05333, 0.118, 0.05226, 0.1189, 0.05226, 0.2481, 0.05103, 0.2484, 0.05165, 0.2479, 0.05165, 0.1261, 0.03849, 0.1261, 0.03772, 0.1269, 0.03772, 0.1269, 0.03849, 0.1185, 0.05333, 0.1174, 0.05289, 0.118, 0.05226, 0.2481, 0.05103, 0.2479, 0.05165, 0.2475, 0.05129, 0.1261, 0.03772, 0.1261, 0.03686, 0.1269, 0.03686, 0.1269, 0.03772, 0.1185, 0.05333, 0.1174, 0.05377, 0.1174, 0.05289, 0.2481, 0.05103, 0.2475, 0.05129, 0.2475, 0.05077, 0.1239, 0.04817, 0.1239, 0.04899, 0.123, 0.04899, 0.123, 0.04817, 0.1185, 0.05333, 0.118, 0.0544, 0.1174, 0.05377, 0.2481, 0.05103, 0.2475, 0.05077, 0.2479, 0.05041, 0.1239, 0.04899, 0.1239, 0.04981, 0.123, 0.04981, 0.123, 0.04899, 0.1185, 0.05333, 0.1189, 0.0544, 0.118, 0.0544, 0.2481, 0.05103, 0.2479, 0.05041, 0.2484, 0.05041, 0.1092, 0.05336, 0.1092, 0.05417, 0.1083, 0.05417, 0.1083, 0.05336, 0.1151, 0.05118, 0.1153, 0.05074, 0.1159, 0.05136, 0.1155, 0.05155, 0.1155, 0.05155, 0.1159, 0.05136, 0.1159, 0.05225, 0.1155, 0.05206, 0.1155, 0.05206, 0.1159, 0.05225, 0.1153, 0.05287, 0.1151, 0.05243, 0.1151, 0.05243, 0.1153, 0.05287, 0.1144, 0.05287, 0.1146, 0.05243, 0.1146, 0.05243, 0.1144, 0.05287, 0.1138, 0.05225, 0.1142, 0.05206, 0.1142, 0.05206, 0.1138, 0.05225, 0.1138, 0.05136, 0.1142, 0.05155, 0.1142, 0.05155, 0.1138, 0.05136, 0.1144, 0.05074, 0.1146, 0.05118, 0.1146, 0.05118, 0.1144, 0.05074, 0.1153, 0.05074, 0.1151, 0.05118])
me_plane_009.materials.append(mat_material_001)
me_plane_009.use_remesh_fix_poles = True
me_plane_009.use_remesh_preserve_attributes = False
me_plane_009.use_mirror_vertex_groups = False
me_plane_009.update()

# ---- objects
ob_suv_03_red = bpy.data.objects.new('SUV_03_Red', me_plane)
ob_wheel_fl = bpy.data.objects.new('Wheel_FL', me_plane_006)
ob_wheel_fr = bpy.data.objects.new('Wheel_FR', me_plane_007)
ob_wheel_rl = bpy.data.objects.new('Wheel_RL', me_plane_008)
ob_wheel_rr = bpy.data.objects.new('Wheel_RR', me_plane_009)

# ---- transforms, parenting, visibility, modifiers, constraints
ob_suv_03_red.location = (0.0, 0.0, 0.0)
ob_suv_03_red.lineart.crease_threshold = 0.0
ob_wheel_fl.parent = ob_suv_03_red
ob_wheel_fl.location = (0.0, 0.0, 0.0)
ob_wheel_fl.lineart.crease_threshold = 0.0
ob_wheel_fr.parent = ob_suv_03_red
ob_wheel_fr.location = (0.0, 0.0, 0.0)
ob_wheel_fr.lineart.crease_threshold = 0.0
ob_wheel_rl.parent = ob_suv_03_red
ob_wheel_rl.location = (0.0, 0.0, 0.0)
ob_wheel_rl.lineart.crease_threshold = 0.0
ob_wheel_rr.parent = ob_suv_03_red
ob_wheel_rr.location = (0.0, 0.0, 0.0)
ob_wheel_rr.lineart.crease_threshold = 0.0

# ---- collection membership
col_collection.objects.link(ob_suv_03_red)
col_collection.objects.link(ob_wheel_fl)
col_collection.objects.link(ob_wheel_fr)
col_collection.objects.link(ob_wheel_rl)
col_collection.objects.link(ob_wheel_rr)

# ---- scene / render settings (as saved in the file)
scene.frame_start = 1; scene.frame_end = 250; scene.frame_set(4)
scene.render.engine = 'BLENDER_EEVEE_NEXT'
scene.cycles.use_denoising = False
scene.cycles.samples = 128
scene.cycles.sampling_pattern = 'TABULATED_SOBOL'
scene.cycles.use_adaptive_sampling = False
scene.cycles.use_light_tree = False
scene.view_settings.view_transform = 'Filmic'
bpy.context.view_layer.update()

# ---- added for rendering (the .blend has no active camera and no usable light): camera, sun
cam_auto = bpy.data.cameras.new('AutoCamera')
cam_auto.lens = 50.0
cam_auto.sensor_width = 36.0
cam_auto.clip_end = 1000.0
ob_auto_camera = bpy.data.objects.new('AutoCamera', cam_auto)
scene.collection.objects.link(ob_auto_camera)
ob_auto_camera.location = (2.57602, -3.15799, 2.59097)
ob_auto_camera.rotation_euler = (1.09748, -7.21219e-08, 0.694738)
scene.camera = ob_auto_camera
light_auto_sun = bpy.data.lights.new('AutoSun', 'SUN')
light_auto_sun.energy = 3.0
light_auto_sun.angle = 0.0523599
ob_auto_sun = bpy.data.objects.new('AutoSun', light_auto_sun)
scene.collection.objects.link(ob_auto_sun)
ob_auto_sun.rotation_euler = (0.872665, 0.174533, 0.523599)
bpy.context.view_layer.update()
